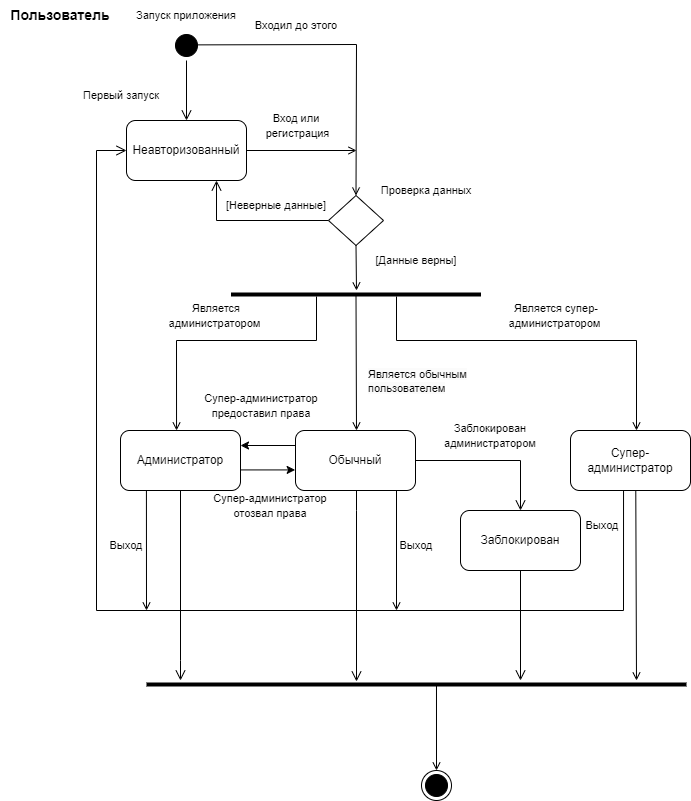

The diagram above was exported from draw.io. Its source (the exported page's mxGraphModel, read from the mxfile embedded in the PNG):
<mxGraphModel dx="1434" dy="739" grid="1" gridSize="10" guides="1" tooltips="1" connect="1" arrows="1" fold="1" page="1" pageScale="1" pageWidth="850" pageHeight="1400" background="#ffffff" math="0" shadow="0">
  <root>
    <mxCell id="0" />
    <mxCell id="1" parent="0" />
    <mxCell id="JDY02mB-_XYPmKSOo4sB-1" value="" style="ellipse;html=1;shape=startState;fillColor=#000000;strokeColor=#000000;" vertex="1" parent="1">
      <mxGeometry x="231" y="80" width="30" height="30" as="geometry" />
    </mxCell>
    <mxCell id="JDY02mB-_XYPmKSOo4sB-2" value="" style="edgeStyle=orthogonalEdgeStyle;html=1;verticalAlign=bottom;endArrow=open;endSize=8;strokeColor=#000000;rounded=0;exitX=0.5;exitY=1;exitDx=0;exitDy=0;" edge="1" parent="1" source="JDY02mB-_XYPmKSOo4sB-1" target="JDY02mB-_XYPmKSOo4sB-4">
      <mxGeometry relative="1" as="geometry">
        <mxPoint x="181" y="210" as="targetPoint" />
      </mxGeometry>
    </mxCell>
    <mxCell id="JDY02mB-_XYPmKSOo4sB-3" value="&lt;font style=&quot;font-size: 11px;&quot;&gt;Первый запуск&lt;/font&gt;" style="text;html=1;strokeColor=none;fillColor=none;align=center;verticalAlign=middle;whiteSpace=wrap;rounded=0;" vertex="1" parent="1">
      <mxGeometry x="121" y="130" width="120" height="30" as="geometry" />
    </mxCell>
    <mxCell id="JDY02mB-_XYPmKSOo4sB-4" value="Неавторизованный" style="rounded=1;whiteSpace=wrap;html=1;strokeColor=#000000;" vertex="1" parent="1">
      <mxGeometry x="186" y="170" width="120" height="60" as="geometry" />
    </mxCell>
    <mxCell id="JDY02mB-_XYPmKSOo4sB-5" value="&lt;b&gt;&lt;font style=&quot;font-size: 14px;&quot;&gt;Пользователь&lt;/font&gt;&lt;/b&gt;" style="text;html=1;strokeColor=none;fillColor=none;align=center;verticalAlign=middle;whiteSpace=wrap;rounded=0;" vertex="1" parent="1">
      <mxGeometry x="60" y="50" width="120" height="30" as="geometry" />
    </mxCell>
    <mxCell id="JDY02mB-_XYPmKSOo4sB-6" value="Обычный" style="rounded=1;whiteSpace=wrap;html=1;strokeColor=#000000;" vertex="1" parent="1">
      <mxGeometry x="355" y="480" width="120" height="60" as="geometry" />
    </mxCell>
    <mxCell id="JDY02mB-_XYPmKSOo4sB-7" value="&lt;font style=&quot;font-size: 11px;&quot;&gt;Вход или&lt;br&gt;&amp;nbsp;регистрация&lt;/font&gt;" style="text;html=1;strokeColor=none;fillColor=none;align=center;verticalAlign=middle;whiteSpace=wrap;rounded=0;" vertex="1" parent="1">
      <mxGeometry x="296" y="160" width="120" height="30" as="geometry" />
    </mxCell>
    <mxCell id="JDY02mB-_XYPmKSOo4sB-8" value="Администратор" style="rounded=1;whiteSpace=wrap;html=1;strokeColor=#000000;" vertex="1" parent="1">
      <mxGeometry x="180" y="480" width="120" height="60" as="geometry" />
    </mxCell>
    <mxCell id="JDY02mB-_XYPmKSOo4sB-9" value="&lt;font style=&quot;font-size: 11px;&quot;&gt;Супер-администратор предоставил права&lt;/font&gt;" style="text;html=1;strokeColor=none;fillColor=none;align=center;verticalAlign=middle;whiteSpace=wrap;rounded=0;" vertex="1" parent="1">
      <mxGeometry x="246" y="440" width="150" height="30" as="geometry" />
    </mxCell>
    <mxCell id="JDY02mB-_XYPmKSOo4sB-10" value="Заблокирован" style="rounded=1;whiteSpace=wrap;html=1;strokeColor=#000000;" vertex="1" parent="1">
      <mxGeometry x="520" y="560" width="120" height="60" as="geometry" />
    </mxCell>
    <mxCell id="JDY02mB-_XYPmKSOo4sB-11" value="" style="edgeStyle=orthogonalEdgeStyle;html=1;verticalAlign=bottom;endArrow=open;endSize=8;strokeColor=#000000;rounded=0;" edge="1" parent="1" source="JDY02mB-_XYPmKSOo4sB-6" target="JDY02mB-_XYPmKSOo4sB-10">
      <mxGeometry relative="1" as="geometry">
        <mxPoint x="280" y="480" as="targetPoint" />
        <mxPoint x="365" y="400" as="sourcePoint" />
      </mxGeometry>
    </mxCell>
    <mxCell id="JDY02mB-_XYPmKSOo4sB-12" value="&lt;font style=&quot;font-size: 11px;&quot;&gt;Заблокирован&lt;br&gt;администратором&lt;/font&gt;" style="text;html=1;strokeColor=none;fillColor=none;align=center;verticalAlign=middle;whiteSpace=wrap;rounded=0;" vertex="1" parent="1">
      <mxGeometry x="490" y="470" width="120" height="30" as="geometry" />
    </mxCell>
    <mxCell id="JDY02mB-_XYPmKSOo4sB-13" value="" style="edgeStyle=orthogonalEdgeStyle;html=1;verticalAlign=bottom;endArrow=open;endSize=8;strokeColor=#000000;rounded=0;" edge="1" parent="1" source="JDY02mB-_XYPmKSOo4sB-6">
      <mxGeometry relative="1" as="geometry">
        <mxPoint x="416" y="731" as="targetPoint" />
        <mxPoint x="415" y="450" as="sourcePoint" />
        <Array as="points">
          <mxPoint x="416" y="560" />
          <mxPoint x="416" y="560" />
        </Array>
      </mxGeometry>
    </mxCell>
    <mxCell id="JDY02mB-_XYPmKSOo4sB-14" value="" style="edgeStyle=orthogonalEdgeStyle;html=1;verticalAlign=bottom;endArrow=open;endSize=8;strokeColor=#000000;rounded=0;" edge="1" parent="1" source="JDY02mB-_XYPmKSOo4sB-8" target="JDY02mB-_XYPmKSOo4sB-33">
      <mxGeometry relative="1" as="geometry">
        <mxPoint x="346" y="690" as="targetPoint" />
        <mxPoint x="235" y="545" as="sourcePoint" />
        <Array as="points">
          <mxPoint x="240" y="710" />
          <mxPoint x="240" y="710" />
        </Array>
      </mxGeometry>
    </mxCell>
    <mxCell id="JDY02mB-_XYPmKSOo4sB-15" value="Супер-администратор" style="rounded=1;whiteSpace=wrap;html=1;strokeColor=#000000;" vertex="1" parent="1">
      <mxGeometry x="630" y="480" width="120" height="60" as="geometry" />
    </mxCell>
    <mxCell id="JDY02mB-_XYPmKSOo4sB-16" value="&lt;font style=&quot;font-size: 11px;&quot;&gt;Супер-администратор отозвал права&lt;/font&gt;" style="text;html=1;strokeColor=none;fillColor=none;align=center;verticalAlign=middle;whiteSpace=wrap;rounded=0;" vertex="1" parent="1">
      <mxGeometry x="255" y="540" width="150" height="30" as="geometry" />
    </mxCell>
    <mxCell id="JDY02mB-_XYPmKSOo4sB-17" value="" style="endArrow=classic;html=1;rounded=0;entryX=1;entryY=0.25;entryDx=0;entryDy=0;exitX=0;exitY=0.25;exitDx=0;exitDy=0;" edge="1" parent="1" source="JDY02mB-_XYPmKSOo4sB-6" target="JDY02mB-_XYPmKSOo4sB-8">
      <mxGeometry width="50" height="50" relative="1" as="geometry">
        <mxPoint x="290" y="570" as="sourcePoint" />
        <mxPoint x="340" y="520" as="targetPoint" />
      </mxGeometry>
    </mxCell>
    <mxCell id="JDY02mB-_XYPmKSOo4sB-18" value="" style="endArrow=classic;html=1;rounded=0;exitX=1.005;exitY=0.657;exitDx=0;exitDy=0;exitPerimeter=0;entryX=-0.003;entryY=0.657;entryDx=0;entryDy=0;entryPerimeter=0;" edge="1" parent="1" source="JDY02mB-_XYPmKSOo4sB-8" target="JDY02mB-_XYPmKSOo4sB-6">
      <mxGeometry width="50" height="50" relative="1" as="geometry">
        <mxPoint x="365" y="505" as="sourcePoint" />
        <mxPoint x="350" y="519" as="targetPoint" />
      </mxGeometry>
    </mxCell>
    <mxCell id="JDY02mB-_XYPmKSOo4sB-19" value="" style="rhombus;whiteSpace=wrap;html=1;" vertex="1" parent="1">
      <mxGeometry x="388" y="245" width="55" height="50" as="geometry" />
    </mxCell>
    <mxCell id="JDY02mB-_XYPmKSOo4sB-20" value="&lt;font style=&quot;font-size: 11px;&quot;&gt;Входил до этого&lt;/font&gt;" style="text;html=1;strokeColor=none;fillColor=none;align=center;verticalAlign=middle;whiteSpace=wrap;rounded=0;fontSize=11;" vertex="1" parent="1">
      <mxGeometry x="296" y="60" width="120" height="30" as="geometry" />
    </mxCell>
    <mxCell id="JDY02mB-_XYPmKSOo4sB-21" value="" style="endArrow=open;html=1;rounded=0;exitX=1;exitY=0.5;exitDx=0;exitDy=0;endFill=0;" edge="1" parent="1" source="JDY02mB-_XYPmKSOo4sB-4">
      <mxGeometry width="50" height="50" relative="1" as="geometry">
        <mxPoint x="226" y="300" as="sourcePoint" />
        <mxPoint x="416" y="200" as="targetPoint" />
        <Array as="points">
          <mxPoint x="416" y="200" />
        </Array>
      </mxGeometry>
    </mxCell>
    <mxCell id="JDY02mB-_XYPmKSOo4sB-22" value="" style="endArrow=open;html=1;rounded=0;exitX=0.882;exitY=0.479;exitDx=0;exitDy=0;exitPerimeter=0;entryX=0.5;entryY=0;entryDx=0;entryDy=0;endFill=0;" edge="1" parent="1" source="JDY02mB-_XYPmKSOo4sB-1" target="JDY02mB-_XYPmKSOo4sB-19">
      <mxGeometry width="50" height="50" relative="1" as="geometry">
        <mxPoint x="256" y="240" as="sourcePoint" />
        <mxPoint x="416" y="240" as="targetPoint" />
        <Array as="points">
          <mxPoint x="416" y="94" />
        </Array>
      </mxGeometry>
    </mxCell>
    <mxCell id="JDY02mB-_XYPmKSOo4sB-23" value="" style="edgeStyle=orthogonalEdgeStyle;html=1;verticalAlign=bottom;endArrow=open;endSize=8;strokeColor=#000000;rounded=0;entryX=0.75;entryY=1;entryDx=0;entryDy=0;exitX=0;exitY=0.5;exitDx=0;exitDy=0;" edge="1" parent="1" source="JDY02mB-_XYPmKSOo4sB-19" target="JDY02mB-_XYPmKSOo4sB-4">
      <mxGeometry relative="1" as="geometry">
        <mxPoint x="355.74" y="300" as="targetPoint" />
        <mxPoint x="386" y="240" as="sourcePoint" />
        <Array as="points">
          <mxPoint x="276" y="270" />
        </Array>
      </mxGeometry>
    </mxCell>
    <mxCell id="JDY02mB-_XYPmKSOo4sB-24" value="&lt;font style=&quot;font-size: 11px;&quot;&gt;Запуск приложения&lt;/font&gt;" style="text;html=1;strokeColor=none;fillColor=none;align=center;verticalAlign=middle;whiteSpace=wrap;rounded=0;" vertex="1" parent="1">
      <mxGeometry x="186" y="50" width="120" height="30" as="geometry" />
    </mxCell>
    <mxCell id="JDY02mB-_XYPmKSOo4sB-25" value="&lt;span style=&quot;font-size: 11px;&quot;&gt;[Неверные данные]&lt;/span&gt;" style="text;html=1;strokeColor=none;fillColor=none;align=center;verticalAlign=middle;whiteSpace=wrap;rounded=0;" vertex="1" parent="1">
      <mxGeometry x="276" y="240" width="120" height="30" as="geometry" />
    </mxCell>
    <mxCell id="JDY02mB-_XYPmKSOo4sB-26" value="&lt;span style=&quot;font-size: 11px;&quot;&gt;Проверка данных&lt;/span&gt;" style="text;html=1;strokeColor=none;fillColor=none;align=center;verticalAlign=middle;whiteSpace=wrap;rounded=0;" vertex="1" parent="1">
      <mxGeometry x="426" y="225" width="120" height="30" as="geometry" />
    </mxCell>
    <mxCell id="JDY02mB-_XYPmKSOo4sB-27" value="" style="line;strokeWidth=4;fillColor=none;align=left;verticalAlign=middle;spacingTop=-1;spacingLeft=3;spacingRight=3;rotatable=0;labelPosition=right;points=[];portConstraint=eastwest;strokeColor=inherit;" vertex="1" parent="1">
      <mxGeometry x="290.5" y="340" width="250" height="8" as="geometry" />
    </mxCell>
    <mxCell id="JDY02mB-_XYPmKSOo4sB-28" value="" style="endArrow=open;html=1;rounded=0;exitX=0.5;exitY=1;exitDx=0;exitDy=0;endFill=0;" edge="1" parent="1" source="JDY02mB-_XYPmKSOo4sB-19">
      <mxGeometry width="50" height="50" relative="1" as="geometry">
        <mxPoint x="296" y="310" as="sourcePoint" />
        <mxPoint x="416" y="340" as="targetPoint" />
      </mxGeometry>
    </mxCell>
    <mxCell id="JDY02mB-_XYPmKSOo4sB-29" value="" style="endArrow=open;html=1;rounded=0;endFill=0;exitX=0.5;exitY=0.578;exitDx=0;exitDy=0;exitPerimeter=0;" edge="1" parent="1" source="JDY02mB-_XYPmKSOo4sB-27">
      <mxGeometry width="50" height="50" relative="1" as="geometry">
        <mxPoint x="416" y="350" as="sourcePoint" />
        <mxPoint x="416" y="480" as="targetPoint" />
      </mxGeometry>
    </mxCell>
    <mxCell id="JDY02mB-_XYPmKSOo4sB-30" value="" style="endArrow=open;html=1;rounded=0;endFill=0;exitX=0.342;exitY=0.75;exitDx=0;exitDy=0;exitPerimeter=0;entryX=0.467;entryY=0;entryDx=0;entryDy=0;entryPerimeter=0;" edge="1" parent="1" source="JDY02mB-_XYPmKSOo4sB-27" target="JDY02mB-_XYPmKSOo4sB-8">
      <mxGeometry width="50" height="50" relative="1" as="geometry">
        <mxPoint x="216" y="348" as="sourcePoint" />
        <mxPoint x="216" y="480" as="targetPoint" />
        <Array as="points">
          <mxPoint x="376" y="390" />
          <mxPoint x="236" y="390" />
        </Array>
      </mxGeometry>
    </mxCell>
    <mxCell id="JDY02mB-_XYPmKSOo4sB-31" value="" style="endArrow=open;html=1;rounded=0;endFill=0;exitX=0.342;exitY=0.75;exitDx=0;exitDy=0;exitPerimeter=0;entryX=0.55;entryY=0;entryDx=0;entryDy=0;entryPerimeter=0;" edge="1" parent="1" target="JDY02mB-_XYPmKSOo4sB-15">
      <mxGeometry width="50" height="50" relative="1" as="geometry">
        <mxPoint x="456" y="346" as="sourcePoint" />
        <mxPoint x="576" y="460" as="targetPoint" />
        <Array as="points">
          <mxPoint x="456" y="390" />
          <mxPoint x="696" y="390" />
        </Array>
      </mxGeometry>
    </mxCell>
    <mxCell id="JDY02mB-_XYPmKSOo4sB-32" value="" style="ellipse;html=1;shape=endState;fillColor=#000000;strokeColor=#000000;" vertex="1" parent="1">
      <mxGeometry x="481" y="820" width="30" height="30" as="geometry" />
    </mxCell>
    <mxCell id="JDY02mB-_XYPmKSOo4sB-33" value="" style="line;strokeWidth=4;fillColor=none;align=left;verticalAlign=middle;spacingTop=-1;spacingLeft=3;spacingRight=3;rotatable=0;labelPosition=right;points=[];portConstraint=eastwest;strokeColor=inherit;shadow=0;" vertex="1" parent="1">
      <mxGeometry x="206" y="730" width="540" height="8" as="geometry" />
    </mxCell>
    <mxCell id="JDY02mB-_XYPmKSOo4sB-34" value="" style="edgeStyle=orthogonalEdgeStyle;html=1;verticalAlign=bottom;endArrow=open;endSize=8;strokeColor=#000000;rounded=0;exitX=0.5;exitY=1;exitDx=0;exitDy=0;" edge="1" parent="1" source="JDY02mB-_XYPmKSOo4sB-10">
      <mxGeometry relative="1" as="geometry">
        <mxPoint x="580" y="730" as="targetPoint" />
        <mxPoint x="630" y="544" as="sourcePoint" />
        <Array as="points">
          <mxPoint x="580" y="730" />
        </Array>
      </mxGeometry>
    </mxCell>
    <mxCell id="JDY02mB-_XYPmKSOo4sB-35" value="" style="endArrow=open;html=1;rounded=0;entryX=0.5;entryY=0;entryDx=0;entryDy=0;exitX=0.537;exitY=0.37;exitDx=0;exitDy=0;exitPerimeter=0;endFill=0;" edge="1" parent="1" source="JDY02mB-_XYPmKSOo4sB-33" target="JDY02mB-_XYPmKSOo4sB-32">
      <mxGeometry width="50" height="50" relative="1" as="geometry">
        <mxPoint x="415" y="710" as="sourcePoint" />
        <mxPoint x="346" y="620" as="targetPoint" />
      </mxGeometry>
    </mxCell>
    <mxCell id="JDY02mB-_XYPmKSOo4sB-36" value="&lt;span style=&quot;font-size: 11px;&quot;&gt;[Данные верны]&lt;/span&gt;" style="text;html=1;strokeColor=none;fillColor=none;align=center;verticalAlign=middle;whiteSpace=wrap;rounded=0;" vertex="1" parent="1">
      <mxGeometry x="416" y="295" width="120" height="30" as="geometry" />
    </mxCell>
    <mxCell id="JDY02mB-_XYPmKSOo4sB-37" value="&lt;span style=&quot;font-size: 11px;&quot;&gt;Является супер-администратором&amp;nbsp;&lt;/span&gt;" style="text;html=1;strokeColor=none;fillColor=none;align=center;verticalAlign=middle;whiteSpace=wrap;rounded=0;" vertex="1" parent="1">
      <mxGeometry x="556" y="350" width="120" height="30" as="geometry" />
    </mxCell>
    <mxCell id="JDY02mB-_XYPmKSOo4sB-38" value="&lt;span style=&quot;font-size: 11px;&quot;&gt;Является администратором&amp;nbsp;&lt;/span&gt;" style="text;html=1;strokeColor=none;fillColor=none;align=center;verticalAlign=middle;whiteSpace=wrap;rounded=0;" vertex="1" parent="1">
      <mxGeometry x="216" y="350" width="120" height="30" as="geometry" />
    </mxCell>
    <mxCell id="JDY02mB-_XYPmKSOo4sB-39" value="&lt;span style=&quot;color: rgb(0, 0, 0); font-family: Helvetica; font-size: 11px; font-style: normal; font-variant-ligatures: normal; font-variant-caps: normal; font-weight: 400; letter-spacing: normal; orphans: 2; text-align: center; text-indent: 0px; text-transform: none; widows: 2; word-spacing: 0px; -webkit-text-stroke-width: 0px; background-color: rgb(251, 251, 251); text-decoration-thickness: initial; text-decoration-style: initial; text-decoration-color: initial; float: none; display: inline !important;&quot;&gt;Является обычным пользователем&lt;/span&gt;" style="text;whiteSpace=wrap;html=1;" vertex="1" parent="1">
      <mxGeometry x="426" y="410" width="110" height="40" as="geometry" />
    </mxCell>
    <mxCell id="JDY02mB-_XYPmKSOo4sB-40" value="" style="edgeStyle=orthogonalEdgeStyle;html=1;verticalAlign=bottom;endArrow=open;endSize=8;strokeColor=#000000;rounded=0;entryX=0;entryY=0.5;entryDx=0;entryDy=0;exitX=0.442;exitY=1.008;exitDx=0;exitDy=0;exitPerimeter=0;" edge="1" parent="1" source="JDY02mB-_XYPmKSOo4sB-15" target="JDY02mB-_XYPmKSOo4sB-4">
      <mxGeometry relative="1" as="geometry">
        <mxPoint x="68" y="480" as="targetPoint" />
        <mxPoint x="686" y="650" as="sourcePoint" />
        <Array as="points">
          <mxPoint x="683" y="660" />
          <mxPoint x="156" y="660" />
          <mxPoint x="156" y="200" />
        </Array>
      </mxGeometry>
    </mxCell>
    <mxCell id="JDY02mB-_XYPmKSOo4sB-41" value="" style="endArrow=open;html=1;rounded=0;exitX=0.544;exitY=0.998;exitDx=0;exitDy=0;exitPerimeter=0;endFill=0;" edge="1" parent="1" source="JDY02mB-_XYPmKSOo4sB-15">
      <mxGeometry width="50" height="50" relative="1" as="geometry">
        <mxPoint x="436" y="640" as="sourcePoint" />
        <mxPoint x="696" y="730" as="targetPoint" />
      </mxGeometry>
    </mxCell>
    <mxCell id="JDY02mB-_XYPmKSOo4sB-42" value="" style="endArrow=open;html=1;rounded=0;exitX=0.216;exitY=1.004;exitDx=0;exitDy=0;exitPerimeter=0;endFill=0;" edge="1" parent="1" source="JDY02mB-_XYPmKSOo4sB-8">
      <mxGeometry width="50" height="50" relative="1" as="geometry">
        <mxPoint x="316" y="550" as="sourcePoint" />
        <mxPoint x="206" y="660" as="targetPoint" />
      </mxGeometry>
    </mxCell>
    <mxCell id="JDY02mB-_XYPmKSOo4sB-43" value="" style="endArrow=open;html=1;rounded=0;exitX=0.216;exitY=1.004;exitDx=0;exitDy=0;exitPerimeter=0;endFill=0;" edge="1" parent="1">
      <mxGeometry width="50" height="50" relative="1" as="geometry">
        <mxPoint x="456" y="540" as="sourcePoint" />
        <mxPoint x="456" y="660" as="targetPoint" />
      </mxGeometry>
    </mxCell>
    <mxCell id="JDY02mB-_XYPmKSOo4sB-44" value="&lt;font style=&quot;font-size: 11px;&quot;&gt;Выход&lt;/font&gt;" style="text;html=1;strokeColor=none;fillColor=none;align=center;verticalAlign=middle;whiteSpace=wrap;rounded=0;" vertex="1" parent="1">
      <mxGeometry x="587" y="560" width="150" height="30" as="geometry" />
    </mxCell>
    <mxCell id="JDY02mB-_XYPmKSOo4sB-45" value="&lt;font style=&quot;font-size: 11px;&quot;&gt;Выход&lt;/font&gt;" style="text;html=1;strokeColor=none;fillColor=none;align=center;verticalAlign=middle;whiteSpace=wrap;rounded=0;" vertex="1" parent="1">
      <mxGeometry x="401" y="580" width="150" height="30" as="geometry" />
    </mxCell>
    <mxCell id="JDY02mB-_XYPmKSOo4sB-46" value="&lt;font style=&quot;font-size: 11px;&quot;&gt;Выход&lt;/font&gt;" style="text;html=1;strokeColor=none;fillColor=none;align=center;verticalAlign=middle;whiteSpace=wrap;rounded=0;" vertex="1" parent="1">
      <mxGeometry x="111" y="580" width="150" height="30" as="geometry" />
    </mxCell>
  </root>
</mxGraphModel>